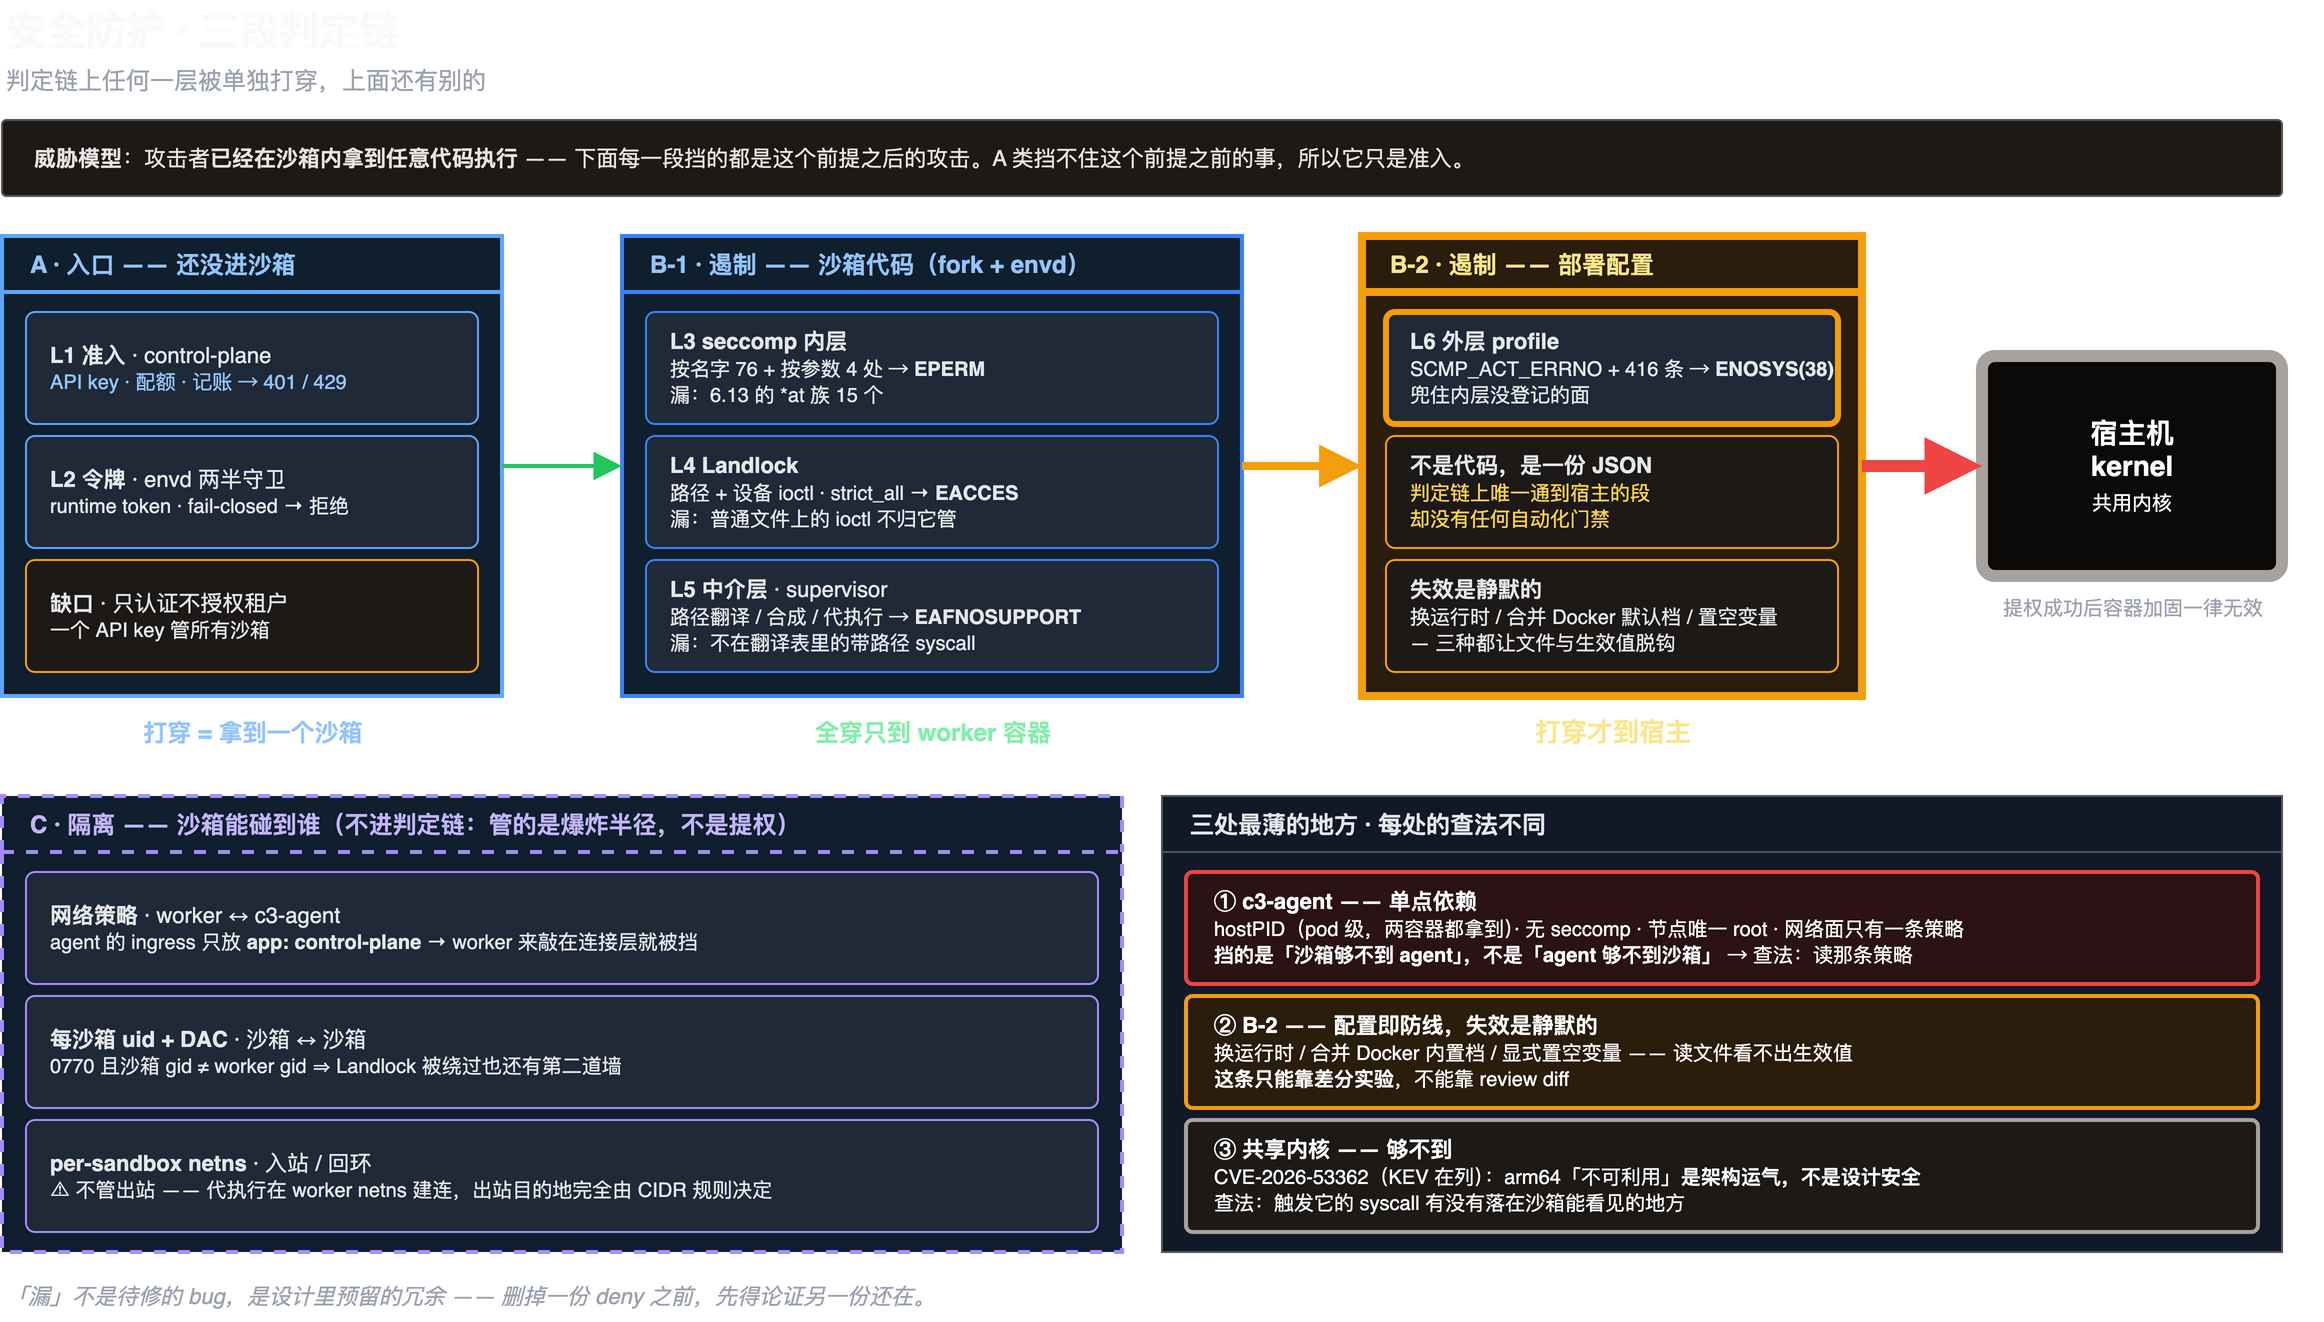

The diagram above was exported from draw.io. Its source (the exported page's mxGraphModel, read from the mxfile embedded in the PNG):
<mxGraphModel dx="1600" dy="1000" grid="1" gridSize="10" guides="1" tooltips="1" connect="1" arrows="1" fold="1" page="1" pageScale="1" pageWidth="1220" pageHeight="700" math="0" shadow="0">
  <root>
    <mxCell id="0" />
    <mxCell id="1" parent="0" />
    <mxCell id="title" value="安全防护 · 三段判定链" style="text;html=1;align=left;verticalAlign=middle;fontSize=20;fontStyle=1;fontColor=#f9fafb;" vertex="1" parent="1">
      <mxGeometry x="40" y="18" width="620" height="30" as="geometry" />
    </mxCell>
    <mxCell id="subtitle" value="判定链上任何一层被单独打穿，上面还有别的" style="text;html=1;align=left;verticalAlign=middle;fontSize=12;fontColor=#9ca3af;" vertex="1" parent="1">
      <mxGeometry x="40" y="48" width="800" height="20" as="geometry" />
    </mxCell>
    <mxCell id="banner" value="&lt;b&gt;威胁模型&lt;/b&gt;：攻击者&lt;b&gt;已经在沙箱内拿到任意代码执行&lt;/b&gt; —— 下面每一段挡的都是这个前提之后的攻击。A 类挡不住这个前提之前的事，所以它只是准入。" style="rounded=1;arcSize=6;whiteSpace=wrap;html=1;fillColor=#1c1917;strokeColor=#57534e;fontColor=#e7e5e4;fontSize=11;align=left;spacingLeft=14;verticalAlign=middle;" vertex="1" parent="1">
      <mxGeometry x="40" y="78" width="1140" height="38" as="geometry" />
    </mxCell>
    <mxCell id="GA" value="A · 入口 —— 还没进沙箱" style="swimlane;startSize=28;horizontal=1;rounded=0;html=1;container=1;pointerEvents=0;collapsible=0;fillColor=#0f1f2e;swimlaneFillColor=#0f1f2e;strokeColor=#60a5fa;strokeWidth=2;fontColor=#93c5fd;fontSize=12;fontStyle=1;align=left;spacingLeft=12;" vertex="1" parent="1">
      <mxGeometry x="40" y="136" width="250" height="230" as="geometry" />
    </mxCell>
    <mxCell id="L1" value="&lt;b&gt;L1 准入&lt;/b&gt; · control-plane&lt;br&gt;&lt;font style='font-size:10px;color:#93c5fd'&gt;API key · 配额 · 记账 → 401 / 429&lt;/font&gt;" style="rounded=1;arcSize=8;whiteSpace=wrap;html=1;fillColor=#1f2937;strokeColor=#60a5fa;fontColor=#e5e7eb;fontSize=11;align=left;spacingLeft=10;" vertex="1" parent="GA">
      <mxGeometry x="12" y="38" width="226" height="56" as="geometry" />
    </mxCell>
    <mxCell id="L2" value="&lt;b&gt;L2 令牌&lt;/b&gt; · envd 两半守卫&lt;br&gt;&lt;font style='font-size:10px;color=#93c5fd'&gt;runtime token · fail-closed → 拒绝&lt;/font&gt;" style="rounded=1;arcSize=8;whiteSpace=wrap;html=1;fillColor=#1f2937;strokeColor=#60a5fa;fontColor=#e5e7eb;fontSize=11;align=left;spacingLeft=10;" vertex="1" parent="GA">
      <mxGeometry x="12" y="100" width="226" height="56" as="geometry" />
    </mxCell>
    <mxCell id="Ahole" value="&lt;b&gt;缺口&lt;/b&gt; · 只认证不授权租户&lt;br&gt;&lt;font style='font-size:10px;color=#fcd34d'&gt;一个 API key 管所有沙箱&lt;/font&gt;" style="rounded=1;arcSize=8;whiteSpace=wrap;html=1;fillColor=#1c1917;strokeColor=#f59e0b;fontColor=#e5e7eb;fontSize=11;align=left;spacingLeft=10;" vertex="1" parent="GA">
      <mxGeometry x="12" y="162" width="226" height="56" as="geometry" />
    </mxCell>
    <mxCell id="GB1" value="B-1 · 遏制 —— 沙箱代码（fork + envd）" style="swimlane;startSize=28;horizontal=1;rounded=0;html=1;container=1;pointerEvents=0;collapsible=0;fillColor=#0f1f2e;swimlaneFillColor=#0f1f2e;strokeColor=#3b82f6;strokeWidth=2;fontColor=#93c5fd;fontSize=12;fontStyle=1;align=left;spacingLeft=12;" vertex="1" parent="1">
      <mxGeometry x="350" y="136" width="310" height="230" as="geometry" />
    </mxCell>
    <mxCell id="L3" value="&lt;b&gt;L3 seccomp 内层&lt;/b&gt;&lt;br&gt;&lt;font style='font-size:10px;color=#93c5fd'&gt;按名字 76 + 按参数 4 处 → &lt;b&gt;EPERM&lt;/b&gt;&lt;/font&gt;&lt;br&gt;&lt;font style='font-size:10px;color=#9ca3af'&gt;漏：6.13 的 *at 族 15 个&lt;/font&gt;" style="rounded=1;arcSize=8;whiteSpace=wrap;html=1;fillColor=#1f2937;strokeColor=#3b82f6;fontColor=#e5e7eb;fontSize=11;align=left;spacingLeft=10;" vertex="1" parent="GB1">
      <mxGeometry x="12" y="38" width="286" height="56" as="geometry" />
    </mxCell>
    <mxCell id="L4" value="&lt;b&gt;L4 Landlock&lt;/b&gt;&lt;br&gt;&lt;font style='font-size:10px;color=#93c5fd'&gt;路径 + 设备 ioctl · strict_all → &lt;b&gt;EACCES&lt;/b&gt;&lt;/font&gt;&lt;br&gt;&lt;font style='font-size:10px;color=#9ca3af'&gt;漏：普通文件上的 ioctl 不归它管&lt;/font&gt;" style="rounded=1;arcSize=8;whiteSpace=wrap;html=1;fillColor=#1f2937;strokeColor=#3b82f6;fontColor=#e5e7eb;fontSize=11;align=left;spacingLeft=10;" vertex="1" parent="GB1">
      <mxGeometry x="12" y="100" width="286" height="56" as="geometry" />
    </mxCell>
    <mxCell id="L5" value="&lt;b&gt;L5 中介层&lt;/b&gt; · supervisor&lt;br&gt;&lt;font style='font-size:10px;color=#93c5fd'&gt;路径翻译 / 合成 / 代执行 → &lt;b&gt;EAFNOSUPPORT&lt;/b&gt;&lt;/font&gt;&lt;br&gt;&lt;font style='font-size:10px;color=#9ca3af'&gt;漏：不在翻译表里的带路径 syscall&lt;/font&gt;" style="rounded=1;arcSize=8;whiteSpace=wrap;html=1;fillColor=#1f2937;strokeColor=#3b82f6;fontColor=#e5e7eb;fontSize=11;align=left;spacingLeft=10;" vertex="1" parent="GB1">
      <mxGeometry x="12" y="162" width="286" height="56" as="geometry" />
    </mxCell>
    <mxCell id="GB2" value="B-2 · 遏制 —— 部署配置" style="swimlane;startSize=28;horizontal=1;rounded=0;html=1;container=1;pointerEvents=0;collapsible=0;fillColor=#2a1d0b;swimlaneFillColor=#2a1d0b;strokeColor=#f59e0b;strokeWidth=4;fontColor=#fde68a;fontSize=12;fontStyle=1;align=left;spacingLeft=12;" vertex="1" parent="1">
      <mxGeometry x="720" y="136" width="250" height="230" as="geometry" />
    </mxCell>
    <mxCell id="L6" value="&lt;b&gt;L6 外层 profile&lt;/b&gt;&lt;br&gt;&lt;font style='font-size:10px;color=#fcd34d'&gt;SCMP_ACT_ERRNO + 416 条 → &lt;b&gt;ENOSYS(38)&lt;/b&gt;&lt;/font&gt;&lt;br&gt;&lt;font style='font-size:10px;color=#9ca3af'&gt;兜住内层没登记的面&lt;/font&gt;" style="rounded=1;arcSize=8;whiteSpace=wrap;html=1;fillColor=#1f2937;strokeColor=#f59e0b;strokeWidth=3;fontColor=#e5e7eb;fontSize=11;align=left;spacingLeft=10;" vertex="1" parent="GB2">
      <mxGeometry x="12" y="38" width="226" height="56" as="geometry" />
    </mxCell>
    <mxCell id="B2kind" value="&lt;b&gt;不是代码，是一份 JSON&lt;/b&gt;&lt;br&gt;&lt;font style='font-size:10px;color:#fcd34d'&gt;判定链上唯一通到宿主的段&lt;br&gt;却没有任何自动化门禁&lt;/font&gt;" style="rounded=1;arcSize=8;whiteSpace=wrap;html=1;fillColor=#1c1917;strokeColor=#f59e0b;fontColor=#e5e7eb;fontSize=11;align=left;spacingLeft=10;" vertex="1" parent="GB2">
      <mxGeometry x="12" y="100" width="226" height="56" as="geometry" />
    </mxCell>
    <mxCell id="B2drift" value="&lt;b&gt;失效是静默的&lt;/b&gt;&lt;br&gt;&lt;font style='font-size:10px;color=#9ca3af'&gt;换运行时 / 合并 Docker 默认档 / 置空变量&lt;br&gt;— 三种都让文件与生效值脱钩&lt;/font&gt;" style="rounded=1;arcSize=8;whiteSpace=wrap;html=1;fillColor=#1c1917;strokeColor=#f59e0b;fontColor=#e5e7eb;fontSize=11;align=left;spacingLeft=10;" vertex="1" parent="GB2">
      <mxGeometry x="12" y="162" width="226" height="56" as="geometry" />
    </mxCell>
    <mxCell id="a_host" value="&lt;b&gt;宿主机&lt;/b&gt;&lt;br&gt;&lt;b&gt;kernel&lt;/b&gt;&lt;br&gt;&lt;font style='font-size:10px;color=#d6d3d1'&gt;共用内核&lt;/font&gt;" style="rounded=1;arcSize=6;whiteSpace=wrap;html=1;fillColor=#0c0a09;strokeColor=#a8a29e;strokeWidth=6;fontColor=#ffffff;fontSize=14;" vertex="1" parent="1">
      <mxGeometry x="1030" y="196" width="150" height="110" as="geometry" />
    </mxCell>
    <mxCell id="ar1" value="" style="edgeStyle=orthogonalEdgeStyle;rounded=1;html=1;exitX=1;exitY=0.5;exitDx=0;exitDy=0;entryX=0;entryY=0.5;entryDx=0;entryDy=0;endArrow=block;endSize=9;strokeColor=#22c55e;strokeWidth=2;" edge="1" parent="1" source="GA" target="GB1">
      <mxGeometry relative="1" as="geometry" />
    </mxCell>
    <mxCell id="ar2" value="" style="edgeStyle=orthogonalEdgeStyle;rounded=1;html=1;exitX=1;exitY=0.5;exitDx=0;exitDy=0;entryX=0;entryY=0.5;entryDx=0;entryDy=0;endArrow=block;endSize=11;strokeColor=#f59e0b;strokeWidth=4;" edge="1" parent="1" source="GB1" target="GB2">
      <mxGeometry relative="1" as="geometry" />
    </mxCell>
    <mxCell id="ar3" value="" style="edgeStyle=orthogonalEdgeStyle;rounded=1;html=1;exitX=1;exitY=0.5;exitDx=0;exitDy=0;entryX=0;entryY=0.5;entryDx=0;entryDy=0;endArrow=block;endSize=13;strokeColor=#ef4444;strokeWidth=6;" edge="1" parent="1" source="GB2" target="a_host">
      <mxGeometry relative="1" as="geometry" />
    </mxCell>
    <mxCell id="capA" value="打穿 = 拿到一个沙箱" style="text;html=1;align=center;verticalAlign=middle;fontSize=12;fontColor=#93c5fd;fontStyle=1;" vertex="1" parent="1">
      <mxGeometry x="40" y="372" width="250" height="24" as="geometry" />
    </mxCell>
    <mxCell id="capB1" value="全穿只到 worker 容器" style="text;html=1;align=center;verticalAlign=middle;fontSize=12;fontColor=#86efac;fontStyle=1;" vertex="1" parent="1">
      <mxGeometry x="350" y="372" width="310" height="24" as="geometry" />
    </mxCell>
    <mxCell id="capB2" value="打穿才到宿主" style="text;html=1;align=center;verticalAlign=middle;fontSize=13;fontColor=#fde68a;fontStyle=1;" vertex="1" parent="1">
      <mxGeometry x="720" y="372" width="250" height="24" as="geometry" />
    </mxCell>
    <mxCell id="capHost" value="提权成功后容器加固一律无效" style="text;html=1;align=center;verticalAlign=middle;fontSize=10;fontColor=#9ca3af;" vertex="1" parent="1">
      <mxGeometry x="1010" y="312" width="190" height="20" as="geometry" />
    </mxCell>
    <mxCell id="GC" value="C · 隔离 —— 沙箱能碰到谁（不进判定链：管的是爆炸半径，不是提权）" style="swimlane;startSize=28;horizontal=1;rounded=0;html=1;container=1;pointerEvents=0;collapsible=0;fillColor=#0f1f2e;swimlaneFillColor=#0f1f2e;strokeColor=#a78bfa;strokeWidth=2;dashed=1;fontColor=#c4b5fd;fontSize=12;fontStyle=1;align=left;spacingLeft=12;" vertex="1" parent="1">
      <mxGeometry x="40" y="416" width="560" height="228" as="geometry" />
    </mxCell>
    <mxCell id="C1" value="&lt;b&gt;网络策略&lt;/b&gt; · worker ↔ c3-agent&lt;br&gt;&lt;font style='font-size:10px;color=#9ca3af'&gt;agent 的 ingress 只放 &lt;b&gt;app: control-plane&lt;/b&gt; → worker 来敲在连接层就被挡&lt;/font&gt;" style="rounded=1;arcSize=8;whiteSpace=wrap;html=1;fillColor=#1f2937;strokeColor=#a78bfa;fontColor=#e5e7eb;fontSize=11;align=left;spacingLeft=10;" vertex="1" parent="GC">
      <mxGeometry x="12" y="38" width="536" height="56" as="geometry" />
    </mxCell>
    <mxCell id="C2" value="&lt;b&gt;每沙箱 uid + DAC&lt;/b&gt; · 沙箱 ↔ 沙箱&lt;br&gt;&lt;font style='font-size:10px;color=#9ca3af'&gt;0770 且沙箱 gid ≠ worker gid ⇒ Landlock 被绕过也还有第二道墙&lt;/font&gt;" style="rounded=1;arcSize=8;whiteSpace=wrap;html=1;fillColor=#1f2937;strokeColor=#a78bfa;fontColor=#e5e7eb;fontSize=11;align=left;spacingLeft=10;" vertex="1" parent="GC">
      <mxGeometry x="12" y="100" width="536" height="56" as="geometry" />
    </mxCell>
    <mxCell id="C3" value="&lt;b&gt;per-sandbox netns&lt;/b&gt; · 入站 / 回环&lt;br&gt;&lt;font style='font-size:10px;color=#fcd34d'&gt;⚠ 不管出站 —— 代执行在 worker netns 建连，出站目的地完全由 CIDR 规则决定&lt;/font&gt;" style="rounded=1;arcSize=8;whiteSpace=wrap;html=1;fillColor=#1f2937;strokeColor=#a78bfa;fontColor=#e5e7eb;fontSize=11;align=left;spacingLeft=10;" vertex="1" parent="GC">
      <mxGeometry x="12" y="162" width="536" height="56" as="geometry" />
    </mxCell>
    <mxCell id="PRISK" value="三处最薄的地方 · 每处的查法不同" style="swimlane;startSize=28;horizontal=1;rounded=0;html=1;container=1;pointerEvents=0;collapsible=0;fillColor=#111827;swimlaneFillColor=#111827;strokeColor=#4b5563;fontColor=#e5e7eb;fontSize=12;fontStyle=1;align=left;spacingLeft=12;" vertex="1" parent="1">
      <mxGeometry x="620" y="416" width="560" height="228" as="geometry" />
    </mxCell>
    <mxCell id="R1" value="&lt;b&gt;① c3-agent —— 单点依赖&lt;/b&gt;&lt;br&gt;&lt;font style='font-size:10px;color=#9ca3af'&gt;hostPID（pod 级，两容器都拿到）· 无 seccomp · 节点唯一 root · 网络面只有一条策略&lt;br&gt;&lt;b&gt;挡的是「沙箱够不到 agent」，不是「agent 够不到沙箱」&lt;/b&gt; → 查法：读那条策略&lt;/font&gt;" style="rounded=1;arcSize=6;whiteSpace=wrap;html=1;fillColor=#2a1215;strokeColor=#ef4444;strokeWidth=2;fontColor=#ffffff;fontSize=11;align=left;spacingLeft=12;verticalAlign=middle;" vertex="1" parent="PRISK">
      <mxGeometry x="12" y="38" width="536" height="56" as="geometry" />
    </mxCell>
    <mxCell id="R2" value="&lt;b&gt;② B-2 —— 配置即防线，失效是静默的&lt;/b&gt;&lt;br&gt;&lt;font style='font-size:10px;color=#9ca3af'&gt;换运行时 / 合并 Docker 内置档 / 显式置空变量 —— 读文件看不出生效值&lt;br&gt;&lt;b&gt;这条只能靠差分实验&lt;/b&gt;，不能靠 review diff&lt;/font&gt;" style="rounded=1;arcSize=6;whiteSpace=wrap;html=1;fillColor=#2a1d0b;strokeColor=#f59e0b;strokeWidth=2;fontColor=#ffffff;fontSize=11;align=left;spacingLeft=12;verticalAlign=middle;" vertex="1" parent="PRISK">
      <mxGeometry x="12" y="100" width="536" height="56" as="geometry" />
    </mxCell>
    <mxCell id="R3" value="&lt;b&gt;③ 共享内核 —— 够不到&lt;/b&gt;&lt;br&gt;&lt;font style='font-size:10px;color=#9ca3af'&gt;CVE-2026-53362（KEV 在列）：arm64「不可利用」&lt;b&gt;是架构运气，不是设计安全&lt;/b&gt;&lt;br&gt;查法：触发它的 syscall 有没有落在沙箱能看见的地方&lt;/font&gt;" style="rounded=1;arcSize=6;whiteSpace=wrap;html=1;fillColor=#1c1917;strokeColor=#a8a29e;strokeWidth=2;fontColor=#ffffff;fontSize=11;align=left;spacingLeft=12;verticalAlign=middle;" vertex="1" parent="PRISK">
      <mxGeometry x="12" y="162" width="536" height="56" as="geometry" />
    </mxCell>
    <mxCell id="footnote" value="「漏」不是待修的 bug，是设计里预留的冗余 —— 删掉一份 deny 之前，先得论证另一份还在。" style="text;html=1;align=left;verticalAlign=middle;fontSize=11;fontColor=#9ca3af;fontStyle=2;" vertex="1" parent="1">
      <mxGeometry x="40" y="654" width="1140" height="24" as="geometry" />
    </mxCell>
  </root>
</mxGraphModel>